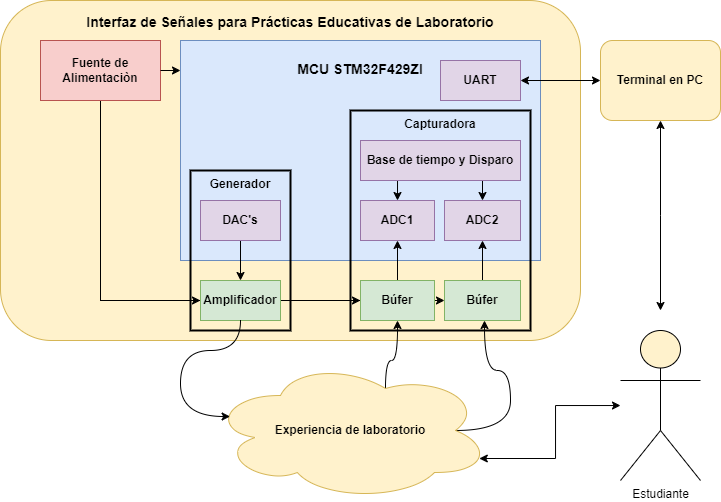

The diagram above was exported from draw.io. Its source (the exported page's mxGraphModel, read from the mxfile embedded in the PNG):
<mxGraphModel dx="946" dy="566" grid="1" gridSize="10" guides="1" tooltips="1" connect="1" arrows="1" fold="1" page="1" pageScale="1" pageWidth="827" pageHeight="1169" math="0" shadow="0">
  <root>
    <mxCell id="0" />
    <mxCell id="1" parent="0" />
    <mxCell id="mSkgbm5f92Zpo5A_P1oe-21" value="&lt;h3 style=&quot;line-height: 20%;&quot;&gt;Interfaz de Señales para Prácticas Educativas de Laboratorio&lt;/h3&gt;" style="rounded=1;whiteSpace=wrap;html=1;fillColor=#fff2cc;strokeColor=#d6b656;verticalAlign=top;" parent="1" vertex="1">
      <mxGeometry x="60" y="20" width="580" height="340" as="geometry" />
    </mxCell>
    <mxCell id="mSkgbm5f92Zpo5A_P1oe-7" value="&lt;h3&gt;MCU STM32F429ZI&lt;/h3&gt;" style="rounded=0;whiteSpace=wrap;html=1;fillColor=#dae8fc;strokeColor=#6c8ebf;verticalAlign=top;align=center;spacingLeft=0;" parent="1" vertex="1">
      <mxGeometry x="240" y="60" width="360" height="220" as="geometry" />
    </mxCell>
    <mxCell id="mSkgbm5f92Zpo5A_P1oe-29" style="edgeStyle=orthogonalEdgeStyle;rounded=0;orthogonalLoop=1;jettySize=auto;html=1;exitX=0.625;exitY=0.2;exitDx=0;exitDy=0;exitPerimeter=0;entryX=0.5;entryY=1;entryDx=0;entryDy=0;curved=1;" parent="1" source="mSkgbm5f92Zpo5A_P1oe-1" target="mSkgbm5f92Zpo5A_P1oe-19" edge="1">
      <mxGeometry relative="1" as="geometry">
        <Array as="points">
          <mxPoint x="445" y="380" />
          <mxPoint x="457" y="380" />
        </Array>
      </mxGeometry>
    </mxCell>
    <mxCell id="mSkgbm5f92Zpo5A_P1oe-30" style="edgeStyle=orthogonalEdgeStyle;rounded=0;orthogonalLoop=1;jettySize=auto;html=1;exitX=0.875;exitY=0.5;exitDx=0;exitDy=0;exitPerimeter=0;curved=1;" parent="1" source="mSkgbm5f92Zpo5A_P1oe-1" target="mSkgbm5f92Zpo5A_P1oe-20" edge="1">
      <mxGeometry relative="1" as="geometry">
        <Array as="points">
          <mxPoint x="570" y="450" />
          <mxPoint x="570" y="390" />
          <mxPoint x="544" y="390" />
        </Array>
      </mxGeometry>
    </mxCell>
    <mxCell id="mSkgbm5f92Zpo5A_P1oe-32" style="edgeStyle=orthogonalEdgeStyle;rounded=0;orthogonalLoop=1;jettySize=auto;html=1;exitX=0.96;exitY=0.7;exitDx=0;exitDy=0;exitPerimeter=0;startArrow=classic;startFill=1;" parent="1" source="mSkgbm5f92Zpo5A_P1oe-1" target="mSkgbm5f92Zpo5A_P1oe-2" edge="1">
      <mxGeometry relative="1" as="geometry" />
    </mxCell>
    <mxCell id="mSkgbm5f92Zpo5A_P1oe-1" value="&lt;b&gt;Experiencia de laboratorio&lt;/b&gt;" style="ellipse;shape=cloud;whiteSpace=wrap;html=1;fillColor=#fff2cc;strokeColor=#d6b656;" parent="1" vertex="1">
      <mxGeometry x="270" y="380" width="280" height="140" as="geometry" />
    </mxCell>
    <mxCell id="mSkgbm5f92Zpo5A_P1oe-2" value="Estudiante" style="shape=umlActor;verticalLabelPosition=bottom;verticalAlign=top;html=1;outlineConnect=0;fillColor=#fff2cc;strokeColor=#000000;" parent="1" vertex="1">
      <mxGeometry x="680" y="350" width="80" height="150" as="geometry" />
    </mxCell>
    <mxCell id="mSkgbm5f92Zpo5A_P1oe-3" value="&lt;b&gt;ADC1&lt;/b&gt;" style="rounded=0;whiteSpace=wrap;html=1;fillColor=#e1d5e7;strokeColor=#9673a6;" parent="1" vertex="1">
      <mxGeometry x="420" y="220" width="74" height="40" as="geometry" />
    </mxCell>
    <mxCell id="mSkgbm5f92Zpo5A_P1oe-4" value="&lt;b&gt;ADC2&lt;/b&gt;" style="rounded=0;whiteSpace=wrap;html=1;fillColor=#e1d5e7;strokeColor=#9673a6;" parent="1" vertex="1">
      <mxGeometry x="504" y="220" width="76" height="40" as="geometry" />
    </mxCell>
    <mxCell id="mSkgbm5f92Zpo5A_P1oe-22" style="edgeStyle=orthogonalEdgeStyle;rounded=0;orthogonalLoop=1;jettySize=auto;html=1;exitX=0.5;exitY=1;exitDx=0;exitDy=0;entryX=0.5;entryY=0;entryDx=0;entryDy=0;" parent="1" source="mSkgbm5f92Zpo5A_P1oe-5" target="mSkgbm5f92Zpo5A_P1oe-9" edge="1">
      <mxGeometry relative="1" as="geometry" />
    </mxCell>
    <mxCell id="mSkgbm5f92Zpo5A_P1oe-5" value="&lt;b&gt;DAC's&lt;/b&gt;" style="rounded=0;whiteSpace=wrap;html=1;fillColor=#e1d5e7;strokeColor=#9673a6;" parent="1" vertex="1">
      <mxGeometry x="260" y="220" width="80" height="40" as="geometry" />
    </mxCell>
    <mxCell id="mSkgbm5f92Zpo5A_P1oe-6" value="&lt;b&gt;UART&lt;/b&gt;" style="rounded=0;whiteSpace=wrap;html=1;fillColor=#e1d5e7;strokeColor=#9673a6;" parent="1" vertex="1">
      <mxGeometry x="500" y="80" width="80" height="40" as="geometry" />
    </mxCell>
    <mxCell id="mSkgbm5f92Zpo5A_P1oe-25" style="edgeStyle=orthogonalEdgeStyle;rounded=0;orthogonalLoop=1;jettySize=auto;html=1;exitX=0.5;exitY=1;exitDx=0;exitDy=0;entryX=0;entryY=0.5;entryDx=0;entryDy=0;" parent="1" source="mSkgbm5f92Zpo5A_P1oe-8" target="mSkgbm5f92Zpo5A_P1oe-20" edge="1">
      <mxGeometry relative="1" as="geometry" />
    </mxCell>
    <mxCell id="mSkgbm5f92Zpo5A_P1oe-26" style="edgeStyle=orthogonalEdgeStyle;rounded=0;orthogonalLoop=1;jettySize=auto;html=1;exitX=0.5;exitY=1;exitDx=0;exitDy=0;" parent="1" source="mSkgbm5f92Zpo5A_P1oe-8" edge="1">
      <mxGeometry relative="1" as="geometry">
        <mxPoint x="420" y="320" as="targetPoint" />
        <Array as="points">
          <mxPoint x="160" y="320" />
        </Array>
      </mxGeometry>
    </mxCell>
    <mxCell id="mSkgbm5f92Zpo5A_P1oe-27" style="edgeStyle=orthogonalEdgeStyle;rounded=0;orthogonalLoop=1;jettySize=auto;html=1;exitX=0.5;exitY=1;exitDx=0;exitDy=0;" parent="1" source="mSkgbm5f92Zpo5A_P1oe-8" edge="1">
      <mxGeometry relative="1" as="geometry">
        <mxPoint x="260" y="320" as="targetPoint" />
        <Array as="points">
          <mxPoint x="160" y="320" />
        </Array>
      </mxGeometry>
    </mxCell>
    <mxCell id="mSkgbm5f92Zpo5A_P1oe-8" value="&lt;b&gt;Fuente de Alimentaciòn&lt;/b&gt;" style="rounded=0;whiteSpace=wrap;html=1;fillColor=#f8cecc;strokeColor=#b85450;" parent="1" vertex="1">
      <mxGeometry x="100" y="60" width="120" height="60" as="geometry" />
    </mxCell>
    <mxCell id="mSkgbm5f92Zpo5A_P1oe-9" value="&lt;b&gt;Amplificador&lt;/b&gt;" style="rounded=0;whiteSpace=wrap;html=1;fillColor=#d5e8d4;strokeColor=#82b366;" parent="1" vertex="1">
      <mxGeometry x="260" y="300" width="80" height="40" as="geometry" />
    </mxCell>
    <mxCell id="mSkgbm5f92Zpo5A_P1oe-33" style="edgeStyle=orthogonalEdgeStyle;rounded=0;orthogonalLoop=1;jettySize=auto;html=1;exitX=0.5;exitY=1;exitDx=0;exitDy=0;startArrow=classic;startFill=1;" parent="1" source="mSkgbm5f92Zpo5A_P1oe-10" edge="1">
      <mxGeometry relative="1" as="geometry">
        <mxPoint x="720" y="330" as="targetPoint" />
      </mxGeometry>
    </mxCell>
    <mxCell id="mSkgbm5f92Zpo5A_P1oe-10" value="&lt;b&gt;Terminal en PC&lt;/b&gt;" style="rounded=1;whiteSpace=wrap;html=1;fillColor=#fff2cc;strokeColor=#d6b656;" parent="1" vertex="1">
      <mxGeometry x="660" y="60" width="120" height="80" as="geometry" />
    </mxCell>
    <mxCell id="mSkgbm5f92Zpo5A_P1oe-12" style="edgeStyle=orthogonalEdgeStyle;rounded=0;orthogonalLoop=1;jettySize=auto;html=1;exitX=0.75;exitY=1;exitDx=0;exitDy=0;entryX=0.5;entryY=0;entryDx=0;entryDy=0;" parent="1" source="mSkgbm5f92Zpo5A_P1oe-11" target="mSkgbm5f92Zpo5A_P1oe-4" edge="1">
      <mxGeometry relative="1" as="geometry" />
    </mxCell>
    <mxCell id="mSkgbm5f92Zpo5A_P1oe-13" style="edgeStyle=orthogonalEdgeStyle;rounded=0;orthogonalLoop=1;jettySize=auto;html=1;exitX=0.25;exitY=1;exitDx=0;exitDy=0;entryX=0.5;entryY=0;entryDx=0;entryDy=0;" parent="1" source="mSkgbm5f92Zpo5A_P1oe-11" target="mSkgbm5f92Zpo5A_P1oe-3" edge="1">
      <mxGeometry relative="1" as="geometry" />
    </mxCell>
    <mxCell id="mSkgbm5f92Zpo5A_P1oe-11" value="&lt;b&gt;Base de tiempo y Disparo&lt;/b&gt;" style="rounded=0;whiteSpace=wrap;html=1;fillColor=#e1d5e7;strokeColor=#9673a6;" parent="1" vertex="1">
      <mxGeometry x="420" y="160" width="160" height="40" as="geometry" />
    </mxCell>
    <mxCell id="mSkgbm5f92Zpo5A_P1oe-14" style="edgeStyle=orthogonalEdgeStyle;rounded=0;orthogonalLoop=1;jettySize=auto;html=1;exitX=1;exitY=0.5;exitDx=0;exitDy=0;entryX=0;entryY=0.5;entryDx=0;entryDy=0;startArrow=classic;startFill=1;" parent="1" source="mSkgbm5f92Zpo5A_P1oe-6" target="mSkgbm5f92Zpo5A_P1oe-10" edge="1">
      <mxGeometry relative="1" as="geometry" />
    </mxCell>
    <mxCell id="mSkgbm5f92Zpo5A_P1oe-17" style="edgeStyle=orthogonalEdgeStyle;rounded=0;orthogonalLoop=1;jettySize=auto;html=1;exitX=1;exitY=0.5;exitDx=0;exitDy=0;" parent="1" source="mSkgbm5f92Zpo5A_P1oe-8" edge="1">
      <mxGeometry relative="1" as="geometry">
        <mxPoint x="240" y="90" as="targetPoint" />
        <Array as="points">
          <mxPoint x="240" y="90" />
        </Array>
      </mxGeometry>
    </mxCell>
    <mxCell id="mSkgbm5f92Zpo5A_P1oe-23" style="edgeStyle=orthogonalEdgeStyle;rounded=0;orthogonalLoop=1;jettySize=auto;html=1;exitX=0.5;exitY=0;exitDx=0;exitDy=0;entryX=0.5;entryY=1;entryDx=0;entryDy=0;" parent="1" source="mSkgbm5f92Zpo5A_P1oe-19" target="mSkgbm5f92Zpo5A_P1oe-3" edge="1">
      <mxGeometry relative="1" as="geometry" />
    </mxCell>
    <mxCell id="mSkgbm5f92Zpo5A_P1oe-19" value="&lt;b&gt;Búfer&lt;/b&gt;" style="rounded=0;whiteSpace=wrap;html=1;fillColor=#d5e8d4;strokeColor=#82b366;" parent="1" vertex="1">
      <mxGeometry x="420" y="300" width="74" height="40" as="geometry" />
    </mxCell>
    <mxCell id="mSkgbm5f92Zpo5A_P1oe-24" style="edgeStyle=orthogonalEdgeStyle;rounded=0;orthogonalLoop=1;jettySize=auto;html=1;exitX=0.5;exitY=0;exitDx=0;exitDy=0;entryX=0.5;entryY=1;entryDx=0;entryDy=0;" parent="1" source="mSkgbm5f92Zpo5A_P1oe-20" target="mSkgbm5f92Zpo5A_P1oe-4" edge="1">
      <mxGeometry relative="1" as="geometry" />
    </mxCell>
    <mxCell id="mSkgbm5f92Zpo5A_P1oe-20" value="&lt;b&gt;Búfer&lt;/b&gt;" style="rounded=0;whiteSpace=wrap;html=1;fillColor=#d5e8d4;strokeColor=#82b366;" parent="1" vertex="1">
      <mxGeometry x="504" y="300" width="76" height="40" as="geometry" />
    </mxCell>
    <mxCell id="mSkgbm5f92Zpo5A_P1oe-28" style="edgeStyle=orthogonalEdgeStyle;rounded=0;orthogonalLoop=1;jettySize=auto;html=1;exitX=0.5;exitY=1;exitDx=0;exitDy=0;entryX=0.07;entryY=0.4;entryDx=0;entryDy=0;entryPerimeter=0;curved=1;" parent="1" source="mSkgbm5f92Zpo5A_P1oe-9" target="mSkgbm5f92Zpo5A_P1oe-1" edge="1">
      <mxGeometry relative="1" as="geometry">
        <Array as="points">
          <mxPoint x="300" y="370" />
          <mxPoint x="240" y="370" />
          <mxPoint x="240" y="436" />
        </Array>
      </mxGeometry>
    </mxCell>
    <mxCell id="Vul8UZtZ9TyQh4SMGSoh-4" value="&lt;b&gt;Generador&lt;/b&gt;" style="rounded=0;whiteSpace=wrap;html=1;fillColor=none;verticalAlign=top;strokeWidth=2;" vertex="1" parent="1">
      <mxGeometry x="250" y="190" width="100" height="160" as="geometry" />
    </mxCell>
    <mxCell id="Vul8UZtZ9TyQh4SMGSoh-6" value="&lt;b&gt;Capturadora&lt;/b&gt;" style="rounded=0;whiteSpace=wrap;html=1;fillColor=none;verticalAlign=top;strokeWidth=2;" vertex="1" parent="1">
      <mxGeometry x="410" y="130" width="180" height="220" as="geometry" />
    </mxCell>
  </root>
</mxGraphModel>